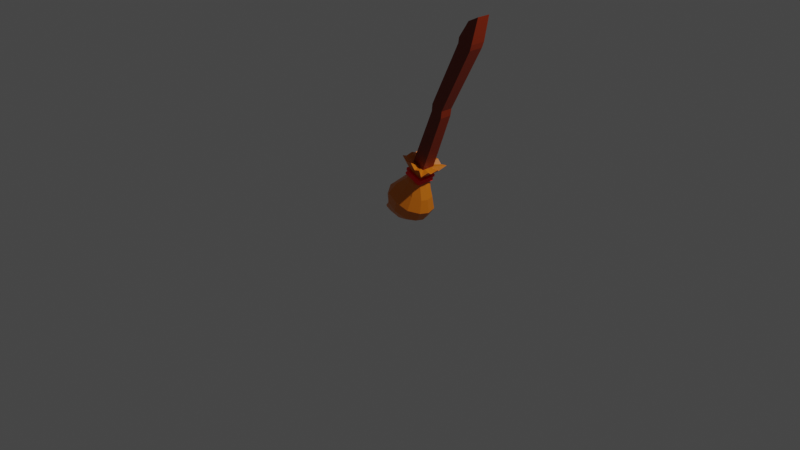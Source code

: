 # Source: broom.blend  (saved by Blender 3.3.6; exported with 4.5.12 LTS)
import bpy
from mathutils import Matrix  # noqa: F401  (used for matrix-valued properties, if any)

bpy.ops.wm.read_factory_settings(use_empty=True)
scene = bpy.context.scene
scene.name = 'Scene'

# ---- collections
col_collection = bpy.data.collections.new('Collection'); scene.collection.children.link(col_collection)

# ---- materials (node trees are filled in below, after node groups)
mat_handle = bpy.data.materials.new('Handle')
mat_handle.use_transparent_shadow = False
mat_handle.diffuse_color = (0.196, 0.01662, 0.0, 1.0)
mat_handle.roughness = 0.5
mat_brush = bpy.data.materials.new('Brush')
mat_brush.use_transparent_shadow = False
mat_brush.diffuse_color = (0.723, 0.183, 0.003774, 1.0)
mat_tie = bpy.data.materials.new('Tie')
mat_tie.use_transparent_shadow = False
mat_tie.diffuse_color = (1.0, 0.0007107, 0.0, 1.0)
mat_tie.roughness = 0.5

# ---- material node trees
mat_handle.use_nodes = True; mat_handle.node_tree.nodes.clear()
_N = mat_handle.node_tree.nodes; _L = mat_handle.node_tree.links
n0 = _N.new('ShaderNodeBsdfPrincipled'); n0.name = 'Principled BSDF'; n0.location = (10, 300)
n0.distribution = 'GGX'
n0.subsurface_method = 'RANDOM_WALK_SKIN'
n0.inputs[0].default_value = (0.196, 0.01662, 0.0, 1.0)
n0.inputs[3].default_value = 1.45
n0.inputs[27].default_value = (0.0, 0.0, 0.0, 1.0)
n0.inputs[28].default_value = 1.0
n1 = _N.new('ShaderNodeOutputMaterial'); n1.name = 'Material Output'; n1.location = (300, 300)
n2 = _N.new('ShaderNodeNormalMap'); n2.name = 'Normal Map'; n2.location = (-300, -300)
n2.label = 'Normal/Map'
n2.inputs[0].default_value = 0.0
_L.new(n0.outputs[0], n1.inputs[0])
_L.new(n2.outputs[0], n0.inputs[5])
n1.is_active_output = True
mat_brush.use_nodes = True; mat_brush.node_tree.nodes.clear()
_N = mat_brush.node_tree.nodes; _L = mat_brush.node_tree.links
n0 = _N.new('ShaderNodeBsdfPrincipled'); n0.name = 'Principled BSDF'; n0.location = (10, 300)
n0.distribution = 'GGX'
n0.subsurface_method = 'RANDOM_WALK_SKIN'
n0.inputs[0].default_value = (0.723, 0.183, 0.003774, 1.0)
n0.inputs[2].default_value = 0.4
n0.inputs[3].default_value = 1.45
n0.inputs[27].default_value = (0.0, 0.0, 0.0, 1.0)
n0.inputs[28].default_value = 1.0
n1 = _N.new('ShaderNodeOutputMaterial'); n1.name = 'Material Output'; n1.location = (300, 300)
n2 = _N.new('ShaderNodeNormalMap'); n2.name = 'Normal Map'; n2.location = (-300, -300)
n2.label = 'Normal/Map'
n2.inputs[0].default_value = 0.0
_L.new(n0.outputs[0], n1.inputs[0])
_L.new(n2.outputs[0], n0.inputs[5])
n1.is_active_output = True
mat_tie.use_nodes = True; mat_tie.node_tree.nodes.clear()
_N = mat_tie.node_tree.nodes; _L = mat_tie.node_tree.links
n0 = _N.new('ShaderNodeBsdfPrincipled'); n0.name = 'Principled BSDF'; n0.location = (10, 300)
n0.distribution = 'GGX'
n0.subsurface_method = 'RANDOM_WALK_SKIN'
n0.inputs[0].default_value = (1.0, 0.0007107, 0.0, 1.0)
n0.inputs[3].default_value = 1.45
n0.inputs[27].default_value = (0.0, 0.0, 0.0, 1.0)
n0.inputs[28].default_value = 1.0
n1 = _N.new('ShaderNodeOutputMaterial'); n1.name = 'Material Output'; n1.location = (300, 300)
n2 = _N.new('ShaderNodeNormalMap'); n2.name = 'Normal Map'; n2.location = (-300, -300)
n2.label = 'Normal/Map'
n2.inputs[0].default_value = 0.0
_L.new(n0.outputs[0], n1.inputs[0])
_L.new(n2.outputs[0], n0.inputs[5])
n1.is_active_output = True

# ---- world
world_world = bpy.data.worlds.new('World'); scene.world = world_world
world_world.use_nodes = True; world_world.node_tree.nodes.clear()
_N = world_world.node_tree.nodes; _L = world_world.node_tree.links
n0 = _N.new('ShaderNodeOutputWorld'); n0.name = 'World Output'; n0.location = (300, 300)
n1 = _N.new('ShaderNodeBackground'); n1.name = 'Background'; n1.location = (10, 300)
n1.inputs[0].default_value = (0.05088, 0.05088, 0.05088, 1.0)
_L.new(n1.outputs[0], n0.inputs[0])
n0.is_active_output = True
world_world.color = (0.05088, 0.05088, 0.05088)
world_world.use_sun_shadow = False
world_world.sun_shadow_jitter_overblur = 0.0

# ---- cameras
cam_camera = bpy.data.cameras.new('Camera')
cam_camera.clip_end = 100.0
cam_camera.ortho_scale = 7.314

# ---- lights
light_light = bpy.data.lights.new('Light', 'POINT')
light_light.transmission_factor = 0.0
light_light.energy = 1000.0
light_light.shadow_soft_size = 0.1
light_light.shadow_maximum_resolution = 0.006
light_light.use_absolute_resolution = True

# ---- meshes
me_cube_001 = bpy.data.meshes.new('Cube.001')
me_cube_001.from_pydata([(-57.06, 114.2, 29.77), (-177.3, 414.5, 29.35), (-57.06, 114.2, 3.914), (-176.9, 414.6, 3.904), (-32.96, 123.6, 29.77), (-155.3, 403.4, 31.17), (-32.96, 123.6, 3.914), (-154.8, 403.6, 5.731), (-166.6, 366.9, 31.14), (-137.9, 374.5, 2.574), (-166.1, 367.0, 2.009), (-138.5, 374.4, 31.71), (-135.7, 363.4, 3.246), (-163.0, 356.1, 30.46), (-162.5, 356.3, 2.708), (-136.2, 363.3, 31.0), (-75.6, 230.0, 5.136), (-97.42, 221.5, 28.55), (-97.42, 221.5, 5.136), (-75.6, 230.0, 28.55), (-99.27, 235.1, 29.0), (-99.22, 235.1, 5.142), (-76.93, 243.4, 29.05), (-76.88, 243.4, 5.197), (-57.06, 114.2, 29.77), (-57.06, 114.2, 3.914), (-32.96, 123.6, 29.77), (-32.96, 123.6, 3.914), (-50.76, 95.86, 3.142), (-25.22, 105.8, 3.142), (-50.76, 95.86, 30.54), (-25.22, 105.8, 30.54), (-69.2, 109.7, -12.62), (-21.27, 136.4, -11.62), (-75.15, 117.2, 44.83), (-24.26, 130.1, 46.22), (-37.78, 121.7, 29.77), (-42.6, 119.8, 29.77), (-47.42, 118.0, 29.77), (-52.24, 116.1, 29.77), (-30.33, 103.8, 30.54), (-35.44, 101.8, 30.54), (-40.55, 99.83, 30.54), (-45.65, 97.85, 30.54), (-34.32, 132.3, 45.99), (-41.97, 123.2, 45.61), (-53.22, 123.2, 45.08), (-61.48, 115.2, 44.72), (-32.96, 123.6, 9.086), (-32.96, 123.6, 14.26), (-32.96, 123.6, 19.43), (-32.96, 123.6, 24.6), (-25.22, 105.8, 8.622), (-25.22, 105.8, 14.1), (-25.22, 105.8, 19.58), (-25.22, 105.8, 25.06), (-19.16, 131.9, 0.2245), (-21.27, 136.4, 11.15), (-19.88, 132.4, 21.13), (-21.27, 136.4, 33.92), (-52.24, 116.1, 3.914), (-47.42, 118.0, 3.914), (-42.6, 119.8, 3.914), (-37.78, 121.7, 3.914), (-45.65, 97.85, 3.142), (-40.55, 99.83, 3.142), (-35.44, 101.8, 3.142), (-30.33, 103.8, 3.142), (-63.71, 119.9, -11.62), (-49.99, 116.6, -10.14), (-42.49, 128.1, -11.62), (-30.38, 126.9, -11.17), (-57.06, 114.2, 24.6), (-57.06, 114.2, 19.43), (-57.06, 114.2, 14.26), (-57.06, 114.2, 9.086), (-50.76, 95.86, 25.06), (-50.76, 95.86, 19.58), (-50.76, 95.86, 14.1), (-50.76, 95.86, 8.622), (-67.85, 107.7, 31.78), (-75.01, 114.6, 22.13), (-70.18, 108.7, 10.92), (-74.33, 115.8, -0.2328), (-5.31, 25.53, 47.29), (-32.12, 87.26, 39.84), (-26.89, 17.14, 43.14), (-41.12, 83.76, 36.7), (-42.7, 11.01, 31.81), (-47.71, 81.2, 28.11), (-47.06, 9.771, 15.0), (-50.12, 80.27, 16.38), (-42.7, 11.01, 0.8311), (-47.71, 81.2, 4.644), (-29.27, 15.89, -13.87), (-41.12, 83.76, -3.946), (-7.689, 24.28, -18.02), (-32.12, 87.26, -7.09), (13.9, 32.66, -13.87), (-23.12, 90.75, -3.946), (32.07, 40.04, 0.8311), (-16.54, 93.31, 4.644), (35.73, 41.7, 17.72), (-14.13, 94.25, 16.38), (32.07, 40.04, 31.81), (-16.54, 93.31, 28.11), (16.27, 33.91, 43.14), (-23.12, 90.75, 36.7), (-28.81, 81.5, 41.87), (-40.93, 76.79, 38.58), (-49.8, 73.35, 29.59), (-53.05, 72.09, 17.3), (-49.8, 73.35, 5.02), (-40.93, 76.79, -3.972), (-28.81, 81.5, -7.263), (-16.69, 86.21, -3.972), (-11.99, 88.45, 4.849), (-9.359, 89.64, 16.67), (-7.82, 89.65, 29.59), (-16.69, 86.21, 38.58), (-40.98, 59.93, 40.25), (-55.13, 54.43, 30.1), (-58.89, 53.43, 14.91), (-55.13, 54.43, 2.364), (-40.98, 59.93, -7.788), (-21.66, 67.43, -11.5), (-2.333, 74.94, -7.788), (2.006, 76.62, -0.1059), (5.748, 79.98, 21.24), (3.252, 79.19, 33.44), (-2.333, 74.94, 40.25), (-21.66, 67.43, 43.96), (32.87, 11.5, 23.1), (31.22, 5.717, 21.82), (30.0, 1.48, 18.31), (29.56, -0.07006, 13.52), (30.0, 1.48, 8.731), (31.22, 5.717, 5.224), (32.87, 11.5, 3.941), (34.53, 17.29, 5.224), (35.74, 21.53, 8.731), (36.18, 23.08, 13.52), (35.74, 21.53, 18.31), (34.53, 17.29, 21.82), (-38.07, 36.93, 46.94), (-56.13, 29.91, 33.98), (-61.32, 28.36, 14.96), (-56.13, 29.91, -1.42), (-40.33, 35.74, -17.57), (-15.66, 45.32, -22.32), (9.015, 54.9, -17.57), (21.86, 62.31, -1.218), (25.78, 62.74, 19.71), (21.53, 60.8, 33.63), (11.27, 56.09, 46.94), (-13.4, 46.51, 51.69), (44.86, 8.323, 13.74), (44.52, 7.133, 13.47), (44.27, 6.262, 12.75), (44.18, 5.943, 11.77), (44.27, 6.262, 10.78), (44.52, 7.133, 10.06), (44.86, 8.323, 9.799), (45.2, 9.513, 10.06), (45.45, 10.38, 10.78), (45.54, 10.7, 11.77), (45.45, 10.38, 12.75), (45.2, 9.513, 13.47), (-38.19, 94.68, 29.2), (-32.44, 96.92, 31.21), (-42.41, 93.05, 23.7), (-43.95, 92.45, 16.2), (-42.41, 93.05, 8.699), (-38.19, 94.68, 3.206), (-32.44, 96.92, 1.196), (-26.68, 99.15, 3.206), (-22.47, 100.8, 8.699), (-20.93, 101.4, 16.2), (-22.47, 100.8, 23.7), (-26.68, 99.15, 29.2), (-14.42, 2.496, 3.469), (-17.97, 0.4655, 14.68), (8.518, 15.62, 37.1), (21.76, 23.2, 34.1), (-4.728, 8.045, 34.1), (-14.42, 2.496, 25.89), (33.09, 29.38, 25.16), (36.64, 31.42, 13.95), (31.46, 28.75, 3.469), (20.39, 22.48, -6.68), (7.145, 14.9, -9.683), (-6.101, 7.324, -6.68), (-50.87, 95.82, 3.027), (-25.11, 105.8, 3.027), (-50.87, 95.82, 30.66), (-25.11, 105.8, 30.66), (-20.62, 102.1, 33.51), (-51.7, 90.08, 33.51), (-20.62, 102.1, 0.1734), (-51.7, 90.08, 0.1734), (-19.87, 101.6, -0.3217), (-19.4, 97.69, -2.617), (-16.36, 98.87, 0.6448), (-19.87, 101.6, 34.01), (-16.36, 98.87, 33.04), (-19.4, 97.69, 36.3), (-51.87, 89.14, -0.3217), (-52.64, 84.78, 0.6448), (-49.6, 85.96, -2.617), (-51.87, 89.14, 34.01), (-49.6, 85.96, 36.3), (-52.64, 84.78, 33.04), (-54.72, 94.73, -0.9536), (-56.95, 94.1, 0.001915), (-53.44, 91.41, -0.9646), (-53.91, 95.28, -3.26), (-22.51, 107.5, -3.26), (-20.24, 104.3, -0.9646), (-19.47, 108.7, 0.001915), (-21.54, 107.6, -0.9536), (-53.91, 95.28, 36.95), (-53.44, 91.41, 34.65), (-56.95, 94.1, 33.68), (-54.72, 94.73, 34.64), (-21.54, 107.6, 34.64), (-19.47, 108.7, 33.68), (-20.24, 104.3, 34.65), (-22.51, 107.5, 36.95)], [], [(18, 16, 6, 2), (16, 19, 4, 6), (5, 7, 3, 1), (17, 18, 2, 0), (19, 17, 0, 4), (5, 1, 8, 11), (1, 3, 10, 8), (7, 5, 11, 9), (3, 7, 9, 10), (11, 8, 13, 15), (8, 10, 14, 13), (9, 11, 15, 12), (10, 9, 12, 14), (22, 20, 17, 19), (20, 21, 18, 17), (23, 22, 19, 16), (21, 23, 16, 18), (14, 12, 23, 21), (12, 15, 22, 23), (13, 14, 21, 20), (15, 13, 20, 22), (43, 47, 34, 30), (79, 83, 32, 28), (55, 59, 35, 31), (67, 71, 33, 29), (56, 33, 27, 48), (68, 32, 25, 60), (39, 24, 34, 47), (83, 75, 25, 32), (26, 36, 44, 35), (36, 37, 45, 44), (37, 38, 46, 45), (38, 39, 47, 46), (31, 35, 44, 40), (40, 44, 45, 41), (41, 45, 46, 42), (42, 46, 47, 43), (35, 59, 51, 26), (59, 58, 50, 51), (58, 57, 49, 50), (57, 56, 48, 49), (29, 33, 56, 52), (52, 56, 57, 53), (53, 57, 58, 54), (54, 58, 59, 55), (33, 71, 63, 27), (71, 70, 62, 63), (70, 69, 61, 62), (69, 68, 60, 61), (28, 32, 68, 64), (64, 68, 69, 65), (65, 69, 70, 66), (66, 70, 71, 67), (34, 24, 72, 80), (80, 72, 73, 81), (81, 73, 74, 82), (82, 74, 75, 83), (30, 34, 80, 76), (76, 80, 81, 77), (77, 81, 82, 78), (78, 82, 83, 79), (108, 85, 87, 109), (109, 87, 89, 110), (110, 89, 91, 111), (111, 91, 93, 112), (112, 93, 95, 113), (113, 95, 97, 114), (114, 97, 99, 115), (115, 99, 101, 116), (116, 101, 103, 117), (117, 103, 105, 118), (99, 97, 174, 175), (118, 105, 107, 119), (119, 107, 85, 108), (181, 180, 136, 135), (130, 119, 108, 131), (129, 118, 119, 130), (128, 117, 118, 129), (127, 116, 117, 128), (126, 115, 116, 127), (125, 114, 115, 126), (124, 113, 114, 125), (123, 112, 113, 124), (122, 111, 112, 123), (121, 110, 111, 122), (120, 109, 110, 121), (131, 108, 109, 120), (155, 131, 120, 144), (144, 120, 121, 145), (145, 121, 122, 146), (146, 122, 123, 147), (147, 123, 124, 148), (148, 124, 125, 149), (149, 125, 126, 150), (150, 126, 127, 151), (151, 127, 128, 152), (152, 128, 129, 153), (153, 129, 130, 154), (154, 130, 131, 155), (136, 137, 161, 160), (183, 182, 132, 143), (182, 184, 133, 132), (185, 181, 135, 134), (186, 183, 143, 142), (184, 185, 134, 133), (187, 186, 142, 141), (188, 187, 141, 140), (189, 188, 140, 139), (190, 189, 139, 138), (191, 190, 138, 137), (180, 191, 137, 136), (106, 154, 155, 84), (104, 153, 154, 106), (102, 152, 153, 104), (100, 151, 152, 102), (98, 150, 151, 100), (96, 149, 150, 98), (94, 148, 149, 96), (92, 147, 148, 94), (90, 146, 147, 92), (88, 145, 146, 90), (86, 144, 145, 88), (84, 155, 144, 86), (156, 157, 158, 159, 160, 161, 162, 163, 164, 165, 166, 167), (143, 132, 156, 167), (133, 134, 158, 157), (140, 141, 165, 164), (137, 138, 162, 161), (134, 135, 159, 158), (141, 142, 166, 165), (138, 139, 163, 162), (135, 136, 160, 159), (142, 143, 167, 166), (132, 133, 157, 156), (139, 140, 164, 163), (168, 169, 179, 178, 177, 176, 175, 174, 173, 172, 171, 170), (97, 95, 173, 174), (95, 93, 172, 173), (93, 91, 171, 172), (85, 107, 179, 169), (87, 85, 169, 168), (91, 89, 170, 171), (107, 105, 178, 179), (89, 87, 168, 170), (105, 103, 177, 178), (103, 101, 176, 177), (101, 99, 175, 176), (92, 94, 191, 180), (94, 96, 190, 191), (96, 98, 189, 190), (98, 100, 188, 189), (100, 102, 187, 188), (102, 104, 186, 187), (86, 88, 185, 184), (104, 106, 183, 186), (88, 90, 181, 185), (84, 86, 184, 182), (106, 84, 182, 183), (90, 92, 180, 181), (193, 219, 216, 215, 212, 192), (195, 224, 225, 218, 219, 193), (211, 207, 208, 201, 202, 204, 205, 210), (221, 197, 196, 226, 227, 220), (217, 198, 199, 214, 215, 216), (192, 212, 213, 222, 223, 194), (194, 223, 220, 227, 224, 195), (206, 199, 198, 200, 201, 208), (226, 196, 198, 217, 218, 225), (209, 197, 199, 206, 207, 211), (214, 199, 197, 221, 222, 213), (203, 196, 197, 209, 210, 205), (200, 202, 201), (203, 205, 204), (206, 208, 207), (209, 211, 210), (212, 215, 214, 213), (216, 219, 218, 217), (220, 223, 222, 221), (224, 227, 226, 225), (200, 198, 196, 203, 204, 202)])
me_cube_001.polygons.foreach_set('use_smooth', [True] * 180)
me_cube_001.polygons.foreach_set('material_index', [0, 0, 0, 0, 0, 0, 0, 0, 0, 0, 0, 0, 0, 0, 0, 0, 0, 0, 0, 0, 0, 1, 1, 1, 1, 1, 1, 1, 1, 1, 1, 1, 1, 1, 1, 1, 1, 1, 1, 1, 1, 1, 1, 1, 1, 1, 1, 1, 1, 1, 1, 1, 1, 1, 1, 1, 1, 1, 1, 1, 1, 1, 1, 1, 1, 1, 1, 1, 1, 1, 1, 1, 1, 1, 1, 1, 1, 1, 1, 1, 1, 1, 1, 1, 1, 1, 1, 1, 1, 1, 1, 1, 1, 1, 1, 1, 1, 1, 1, 1, 1, 1, 1, 1, 1, 1, 1, 1, 1, 1, 1, 1, 1, 1, 1, 1, 1, 1, 1, 1, 1, 1, 1, 1, 1, 1, 1, 1, 1, 1, 1, 1, 1, 1, 1, 1, 1, 1, 1, 1, 1, 1, 1, 1, 1, 1, 1, 1, 1, 1, 1, 1, 1, 1, 1, 1, 1, 1, 1, 2, 2, 2, 2, 2, 2, 2, 2, 2, 2, 2, 2, 2, 2, 2, 2, 2, 2, 2, 2, 2])
_k = set([(0, 17), (1, 3), (1, 5), (1, 8), (2, 18), (3, 7), (3, 10), (4, 19), (5, 7), (5, 11), (6, 16), (7, 9), (8, 10), (8, 11), (8, 13), (9, 10), (9, 11), (9, 12), (10, 14), (11, 15), (12, 14), (12, 15), (12, 23), (13, 14), (13, 15), (13, 20), (14, 21), (15, 22), (16, 19), (16, 23), (17, 18), (17, 19), (17, 20), (18, 21), (19, 22), (20, 21), (20, 22), (21, 23), (22, 23), (24, 34), (25, 32), (26, 35), (27, 33), (28, 32), (29, 33), (30, 34), (31, 35), (32, 68), (32, 83), (33, 56), (33, 71), (34, 47), (34, 80), (35, 44), (35, 59), (36, 44), (37, 45), (38, 46), (39, 47), (40, 44), (41, 45), (42, 46), (43, 47), (44, 45), (45, 46), (46, 47), (48, 56), (49, 57), (50, 58), (51, 59), (52, 56), (53, 57), (54, 58), (55, 59), (56, 57), (57, 58), (58, 59), (60, 68), (61, 69), (62, 70), (63, 71), (64, 68), (65, 69), (66, 70), (67, 71), (68, 69), (69, 70), (70, 71), (72, 80), (73, 81), (74, 82), (75, 83), (76, 80), (77, 81), (78, 82), (79, 83), (80, 81), (81, 82), (82, 83), (84, 86), (84, 106), (84, 155), (84, 182), (85, 87), (85, 107), (85, 108), (85, 169), (86, 88), (86, 144), (86, 184), (87, 89), (87, 109), (87, 168), (88, 90), (88, 145), (88, 185), (89, 91), (89, 110), (89, 170), (90, 92), (90, 146), (90, 181), (91, 93), (91, 111), (91, 171), (92, 94), (92, 147), (92, 180), (93, 95), (93, 112), (93, 172), (94, 96), (94, 148), (94, 191), (95, 97), (95, 113), (95, 173), (96, 98), (96, 149), (96, 190), (97, 99), (97, 114), (97, 174), (98, 100), (98, 150), (98, 189), (99, 101), (99, 115), (99, 175), (100, 102), (100, 151), (100, 188), (101, 103), (101, 116), (101, 176), (102, 104), (102, 152), (102, 187), (103, 105), (103, 117), (103, 177), (104, 106), (104, 153), (104, 186), (105, 107), (105, 118), (105, 178), (106, 154), (106, 183), (107, 119), (107, 179), (108, 109), (108, 119), (108, 131), (109, 110), (109, 120), (110, 111), (110, 121), (111, 112), (111, 122), (112, 113), (112, 123), (113, 114), (113, 124), (114, 115), (114, 125), (115, 116), (115, 126), (116, 117), (116, 127), (117, 118), (117, 128), (118, 119), (118, 129), (119, 130), (120, 121), (120, 131), (120, 144), (121, 122), (121, 145), (122, 123), (122, 146), (123, 124), (123, 147), (124, 125), (124, 148), (125, 126), (125, 149), (126, 127), (126, 150), (127, 128), (127, 151), (128, 129), (128, 152), (129, 130), (129, 153), (130, 131), (130, 154), (131, 155), (132, 133), (132, 143), (132, 156), (132, 182), (133, 134), (133, 157), (133, 184), (134, 135), (134, 158), (134, 185), (135, 136), (135, 159), (135, 181), (136, 137), (136, 160), (136, 180), (137, 138), (137, 161), (137, 191), (138, 139), (138, 162), (138, 190), (139, 140), (139, 163), (139, 189), (140, 141), (140, 164), (140, 188), (141, 142), (141, 165), (141, 187), (142, 143), (142, 166), (142, 186), (143, 167), (143, 183), (144, 145), (144, 155), (145, 146), (146, 147), (147, 148), (148, 149), (149, 150), (150, 151), (151, 152), (152, 153), (153, 154), (154, 155), (156, 157), (156, 167), (157, 158), (158, 159), (159, 160), (160, 161), (161, 162), (162, 163), (163, 164), (164, 165), (165, 166), (166, 167), (168, 169), (168, 170), (169, 179), (170, 171), (171, 172), (172, 173), (173, 174), (174, 175), (175, 176), (176, 177), (177, 178), (178, 179), (180, 181), (180, 191), (181, 185), (182, 183), (182, 184), (183, 186), (184, 185), (186, 187), (187, 188), (188, 189), (189, 190), (190, 191), (192, 212), (193, 219), (194, 223), (195, 224), (196, 197), (196, 198), (196, 203), (196, 226), (197, 199), (197, 209), (197, 221), (198, 199), (198, 200), (198, 217), (199, 206), (199, 214), (200, 201), (200, 202), (201, 202), (201, 208), (202, 204), (203, 204), (203, 205), (204, 205), (205, 210), (206, 207), (206, 208), (207, 208), (207, 211), (209, 210), (209, 211), (210, 211), (212, 213), (212, 215), (213, 214), (213, 222), (214, 215), (215, 216), (216, 217), (216, 219), (217, 218), (218, 219), (218, 225), (220, 221), (220, 223), (220, 227), (221, 222), (222, 223), (224, 225), (224, 227), (225, 226), (226, 227)])
me_cube_001.attributes.new('sharp_edge', 'BOOLEAN', 'EDGE').data.foreach_set('value', [ (min(e.vertices), max(e.vertices)) in _k for e in me_cube_001.edges])
_uv = me_cube_001.uv_layers.new(name='UVMap')
_uv.uv.foreach_set('vector', [0.5248, 0.75, 0.5248, 1.0, 0.625, 1.0, 0.625, 0.75, 0.5248, 0.0, 0.5248, 0.25, 0.625, 0.25, 0.625, 0.0, 0.125, 0.5, 0.125, 0.75, 0.375, 0.75, 0.375, 0.5, 0.5248, 0.5, 0.5248, 0.75, 0.625, 0.75, 0.625, 0.5, 0.5248, 0.25, 0.5248, 0.5, 0.625, 0.5, 0.625, 0.25, 0.375, 0.25, 0.375, 0.5, 0.4153, 0.5, 0.4153, 0.25, 0.375, 0.5, 0.375, 0.75, 0.4153, 0.75, 0.4153, 0.5, 0.375, 0.0, 0.375, 0.25, 0.4153, 0.25, 0.4153, 0.0, 0.375, 0.75, 0.375, 1.0, 0.4153, 1.0, 0.4153, 0.75, 0.4153, 0.25, 0.4153, 0.5, 0.4247, 0.5, 0.4247, 0.25, 0.4153, 0.5, 0.4153, 0.75, 0.4247, 0.75, 0.4247, 0.5, 0.4153, 0.0, 0.4153, 0.25, 0.4247, 0.25, 0.4247, 0.0, 0.4153, 0.75, 0.4153, 1.0, 0.4247, 1.0, 0.4247, 0.75, 0.5146, 0.25, 0.5146, 0.5, 0.5248, 0.5, 0.5248, 0.25, 0.5146, 0.5, 0.5146, 0.75, 0.5248, 0.75, 0.5248, 0.5, 0.5146, 0.0, 0.5146, 0.25, 0.5248, 0.25, 0.5248, 0.0, 0.5146, 0.75, 0.5146, 1.0, 0.5248, 1.0, 0.5248, 0.75, 0.4247, 0.75, 0.4247, 1.0, 0.5146, 1.0, 0.5146, 0.75, 0.4247, 0.0, 0.4247, 0.25, 0.5146, 0.25, 0.5146, 0.0, 0.4247, 0.5, 0.4247, 0.75, 0.5146, 0.75, 0.5146, 0.5, 0.4247, 0.25, 0.4247, 0.5, 0.5146, 0.5, 0.5146, 0.25, 0.625, 0.45, 0.625, 0.45, 0.625, 0.5, 0.625, 0.5, 0.625, 0.7, 0.625, 0.7, 0.625, 0.75, 0.625, 0.75, 0.625, 0.2, 0.625, 0.2, 0.625, 0.25, 0.625, 0.25, 0.625, 0.95, 0.625, 0.95, 0.625, 1.0, 0.625, 1.0, 0.625, 0.05, 0.625, 0.0, 0.625, 0.0, 0.625, 0.05, 0.625, 0.8, 0.625, 0.75, 0.625, 0.75, 0.625, 0.8, 0.0, 0.0, 0.0, 0.0, 0.0, 0.0, 0.0, 0.0, 0.0, 0.0, 0.0, 0.0, 0.0, 0.0, 0.0, 0.0, 0.0, 0.0, 0.0, 0.0, 0.0, 0.0, 0.0, 0.0, 0.0, 0.0, 0.0, 0.0, 0.0, 0.0, 0.0, 0.0, 0.0, 0.0, 0.0, 0.0, 0.0, 0.0, 0.0, 0.0, 0.0, 0.0, 0.0, 0.0, 0.0, 0.0, 0.0, 0.0, 0.625, 0.25, 0.625, 0.25, 0.625, 0.3, 0.625, 0.3, 0.625, 0.3, 0.625, 0.3, 0.625, 0.35, 0.625, 0.35, 0.625, 0.35, 0.625, 0.35, 0.625, 0.4, 0.625, 0.4, 0.625, 0.4, 0.625, 0.4, 0.625, 0.45, 0.625, 0.45, 0.625, 0.25, 0.625, 0.2, 0.625, 0.2, 0.625, 0.25, 0.625, 0.2, 0.625, 0.15, 0.625, 0.15, 0.625, 0.2, 0.625, 0.15, 0.625, 0.1, 0.625, 0.1, 0.625, 0.15, 0.625, 0.1, 0.625, 0.05, 0.625, 0.05, 0.625, 0.1, 0.625, 0.0, 0.625, 0.0, 0.625, 0.05, 0.625, 0.05, 0.625, 0.05, 0.625, 0.05, 0.625, 0.1, 0.625, 0.1, 0.625, 0.1, 0.625, 0.1, 0.625, 0.15, 0.625, 0.15, 0.625, 0.15, 0.625, 0.15, 0.625, 0.2, 0.625, 0.2, 0.625, 1.0, 0.625, 0.95, 0.625, 0.95, 0.625, 1.0, 0.625, 0.95, 0.625, 0.9, 0.625, 0.9, 0.625, 0.95, 0.625, 0.9, 0.625, 0.85, 0.625, 0.85, 0.625, 0.9, 0.625, 0.85, 0.625, 0.8, 0.625, 0.8, 0.625, 0.85, 0.625, 0.75, 0.625, 0.75, 0.625, 0.8, 0.625, 0.8, 0.625, 0.8, 0.625, 0.8, 0.625, 0.85, 0.625, 0.85, 0.625, 0.85, 0.625, 0.85, 0.625, 0.9, 0.625, 0.9, 0.625, 0.9, 0.625, 0.9, 0.625, 0.95, 0.625, 0.95, 0.0, 0.0, 0.0, 0.0, 0.0, 0.0, 0.0, 0.0, 0.0, 0.0, 0.0, 0.0, 0.0, 0.0, 0.0, 0.0, 0.0, 0.0, 0.0, 0.0, 0.0, 0.0, 0.0, 0.0, 0.0, 0.0, 0.0, 0.0, 0.0, 0.0, 0.0, 0.0, 0.625, 0.5, 0.625, 0.5, 0.625, 0.55, 0.625, 0.55, 0.625, 0.55, 0.625, 0.55, 0.625, 0.6, 0.625, 0.6, 0.625, 0.6, 0.625, 0.6, 0.625, 0.65, 0.625, 0.65, 0.625, 0.65, 0.625, 0.65, 0.625, 0.7, 0.625, 0.7, 1.0, 0.9387, 1.0, 1.0, 0.9167, 1.0, 0.9167, 0.9387, 0.9167, 0.9387, 0.9167, 1.0, 0.8333, 1.0, 0.8333, 0.9387, 0.8333, 0.9387, 0.8333, 1.0, 0.75, 1.0, 0.75, 0.9387, 0.75, 0.9387, 0.75, 1.0, 0.6667, 1.0, 0.6667, 0.9387, 0.6667, 0.9387, 0.6667, 1.0, 0.5833, 1.0, 0.5833, 0.9387, 0.5833, 0.9387, 0.5833, 1.0, 0.5, 1.0, 0.5, 0.9387, 0.5, 0.9387, 0.5, 1.0, 0.4167, 1.0, 0.4167, 0.9387, 0.4167, 0.9387, 0.4167, 1.0, 0.3333, 1.0, 0.3333, 0.9387, 0.3333, 0.9387, 0.3333, 1.0, 0.25, 1.0, 0.25, 0.9387, 0.25, 0.9387, 0.25, 1.0, 0.1667, 1.0, 0.1667, 0.9387, 0.4167, 1.0, 0.5, 1.0, 0.5, 1.0, 0.4167, 1.0, 0.1667, 0.9387, 0.1667, 1.0, 0.08333, 1.0, 0.08333, 0.9387, 0.08333, 0.9387, 0.08333, 1.0, 7.451e-08, 1.0, 7.451e-08, 0.9387, 0.75, 0.5, 0.6667, 0.5, 0.6667, 0.5, 0.75, 0.5, 0.08333, 0.9055, 0.08333, 0.9387, 7.451e-08, 0.9387, 7.451e-08, 0.9055, 0.1667, 0.9055, 0.1667, 0.9387, 0.08333, 0.9387, 0.08333, 0.9055, 0.25, 0.9055, 0.25, 0.9387, 0.1667, 0.9387, 0.1667, 0.9055, 0.3333, 0.9055, 0.3333, 0.9387, 0.25, 0.9387, 0.25, 0.9055, 0.4167, 0.9055, 0.4167, 0.9387, 0.3333, 0.9387, 0.3333, 0.9055, 0.5, 0.9055, 0.5, 0.9387, 0.4167, 0.9387, 0.4167, 0.9055, 0.5833, 0.9055, 0.5833, 0.9387, 0.5, 0.9387, 0.5, 0.9055, 0.6667, 0.9055, 0.6667, 0.9387, 0.5833, 0.9387, 0.5833, 0.9055, 0.75, 0.9055, 0.75, 0.9387, 0.6667, 0.9387, 0.6667, 0.9055, 0.8333, 0.9055, 0.8333, 0.9387, 0.75, 0.9387, 0.75, 0.9055, 0.9167, 0.9055, 0.9167, 0.9387, 0.8333, 0.9387, 0.8333, 0.9055, 1.0, 0.9055, 1.0, 0.9387, 0.9167, 0.9387, 0.9167, 0.9055, 1.0, 0.7028, 1.0, 0.9055, 0.9167, 0.9055, 0.9167, 0.7028, 0.9167, 0.7028, 0.9167, 0.9055, 0.8333, 0.9055, 0.8333, 0.7028, 0.8333, 0.7028, 0.8333, 0.9055, 0.75, 0.9055, 0.75, 0.7028, 0.75, 0.7028, 0.75, 0.9055, 0.6667, 0.9055, 0.6667, 0.7028, 0.6667, 0.7028, 0.6667, 0.9055, 0.5833, 0.9055, 0.5833, 0.7028, 0.5833, 0.7028, 0.5833, 0.9055, 0.5, 0.9055, 0.5, 0.7028, 0.5, 0.7028, 0.5, 0.9055, 0.4167, 0.9055, 0.4167, 0.7028, 0.4167, 0.7028, 0.4167, 0.9055, 0.3333, 0.9055, 0.3333, 0.7028, 0.3333, 0.7028, 0.3333, 0.9055, 0.25, 0.9055, 0.25, 0.7028, 0.25, 0.7028, 0.25, 0.9055, 0.1667, 0.9055, 0.1667, 0.7028, 0.1667, 0.7028, 0.1667, 0.9055, 0.08333, 0.9055, 0.08333, 0.7028, 0.08333, 0.7028, 0.08333, 0.9055, 7.451e-08, 0.9055, 7.451e-08, 0.7028, 0.6667, 0.5, 0.5833, 0.5, 0.5833, 0.5, 0.6667, 0.5, 0.08333, 0.5, 7.451e-08, 0.5, 7.451e-08, 0.5, 0.08333, 0.5, 1.0, 0.5, 0.9167, 0.5, 0.9167, 0.5, 1.0, 0.5, 0.8333, 0.5, 0.75, 0.5, 0.75, 0.5, 0.8333, 0.5, 0.1667, 0.5, 0.08333, 0.5, 0.08333, 0.5, 0.1667, 0.5, 0.9167, 0.5, 0.8333, 0.5, 0.8333, 0.5, 0.9167, 0.5, 0.25, 0.5, 0.1667, 0.5, 0.1667, 0.5, 0.25, 0.5, 0.3333, 0.5, 0.25, 0.5, 0.25, 0.5, 0.3333, 0.5, 0.4167, 0.5, 0.3333, 0.5, 0.3333, 0.5, 0.4167, 0.5, 0.5, 0.5, 0.4167, 0.5, 0.4167, 0.5, 0.5, 0.5, 0.5833, 0.5, 0.5, 0.5, 0.5, 0.5, 0.5833, 0.5, 0.6667, 0.5, 0.5833, 0.5, 0.5833, 0.5, 0.6667, 0.5, 0.08333, 0.5, 0.08333, 0.7028, 7.451e-08, 0.7028, 7.451e-08, 0.5, 0.1667, 0.5, 0.1667, 0.7028, 0.08333, 0.7028, 0.08333, 0.5, 0.25, 0.5, 0.25, 0.7028, 0.1667, 0.7028, 0.1667, 0.5, 0.3333, 0.5, 0.3333, 0.7028, 0.25, 0.7028, 0.25, 0.5, 0.4167, 0.5, 0.4167, 0.7028, 0.3333, 0.7028, 0.3333, 0.5, 0.5, 0.5, 0.5, 0.7028, 0.4167, 0.7028, 0.4167, 0.5, 0.5833, 0.5, 0.5833, 0.7028, 0.5, 0.7028, 0.5, 0.5, 0.6667, 0.5, 0.6667, 0.7028, 0.5833, 0.7028, 0.5833, 0.5, 0.75, 0.5, 0.75, 0.7028, 0.6667, 0.7028, 0.6667, 0.5, 0.8333, 0.5, 0.8333, 0.7028, 0.75, 0.7028, 0.75, 0.5, 0.9167, 0.5, 0.9167, 0.7028, 0.8333, 0.7028, 0.8333, 0.5, 1.0, 0.5, 1.0, 0.7028, 0.9167, 0.7028, 0.9167, 0.5, 0.25, 0.49, 0.37, 0.4578, 0.4578, 0.37, 0.49, 0.25, 0.4578, 0.13, 0.37, 0.04215, 0.25, 0.01, 0.13, 0.04215, 0.04215, 0.13, 0.01, 0.25, 0.04215, 0.37, 0.13, 0.4578, 0.08333, 0.5, 7.451e-08, 0.5, 7.451e-08, 0.5, 0.08333, 0.5, 0.9167, 0.5, 0.8333, 0.5, 0.8333, 0.5, 0.9167, 0.5, 0.3333, 0.5, 0.25, 0.5, 0.25, 0.5, 0.3333, 0.5, 0.5833, 0.5, 0.5, 0.5, 0.5, 0.5, 0.5833, 0.5, 0.8333, 0.5, 0.75, 0.5, 0.75, 0.5, 0.8333, 0.5, 0.25, 0.5, 0.1667, 0.5, 0.1667, 0.5, 0.25, 0.5, 0.5, 0.5, 0.4167, 0.5, 0.4167, 0.5, 0.5, 0.5, 0.75, 0.5, 0.6667, 0.5, 0.6667, 0.5, 0.75, 0.5, 0.1667, 0.5, 0.08333, 0.5, 0.08333, 0.5, 0.1667, 0.5, 1.0, 0.5, 0.9167, 0.5, 0.9167, 0.5, 1.0, 0.5, 0.4167, 0.5, 0.3333, 0.5, 0.3333, 0.5, 0.4167, 0.5, 0.87, 0.4578, 0.75, 0.49, 0.63, 0.4578, 0.5422, 0.37, 0.51, 0.25, 0.5422, 0.13, 0.63, 0.04215, 0.75, 0.01, 0.87, 0.04215, 0.9578, 0.13, 0.99, 0.25, 0.9578, 0.37, 0.5, 1.0, 0.5833, 1.0, 0.5833, 1.0, 0.5, 1.0, 0.5833, 1.0, 0.6667, 1.0, 0.6667, 1.0, 0.5833, 1.0, 0.6667, 1.0, 0.75, 1.0, 0.75, 1.0, 0.6667, 1.0, 7.451e-08, 1.0, 0.08333, 1.0, 0.08333, 1.0, 7.451e-08, 1.0, 0.9167, 1.0, 1.0, 1.0, 1.0, 1.0, 0.9167, 1.0, 0.75, 1.0, 0.8333, 1.0, 0.8333, 1.0, 0.75, 1.0, 0.08333, 1.0, 0.1667, 1.0, 0.1667, 1.0, 0.08333, 1.0, 0.8333, 1.0, 0.9167, 1.0, 0.9167, 1.0, 0.8333, 1.0, 0.1667, 1.0, 0.25, 1.0, 0.25, 1.0, 0.1667, 1.0, 0.25, 1.0, 0.3333, 1.0, 0.3333, 1.0, 0.25, 1.0, 0.3333, 1.0, 0.4167, 1.0, 0.4167, 1.0, 0.3333, 1.0, 0.6667, 0.5, 0.5833, 0.5, 0.5833, 0.5, 0.6667, 0.5, 0.5833, 0.5, 0.5, 0.5, 0.5, 0.5, 0.5833, 0.5, 0.5, 0.5, 0.4167, 0.5, 0.4167, 0.5, 0.5, 0.5, 0.4167, 0.5, 0.3333, 0.5, 0.3333, 0.5, 0.4167, 0.5, 0.3333, 0.5, 0.25, 0.5, 0.25, 0.5, 0.3333, 0.5, 0.25, 0.5, 0.1667, 0.5, 0.1667, 0.5, 0.25, 0.5, 0.9167, 0.5, 0.8333, 0.5, 0.8333, 0.5, 0.9167, 0.5, 0.1667, 0.5, 0.08333, 0.5, 0.08333, 0.5, 0.1667, 0.5, 0.8333, 0.5, 0.75, 0.5, 0.75, 0.5, 0.8333, 0.5, 1.0, 0.5, 0.9167, 0.5, 0.9167, 0.5, 1.0, 0.5, 0.08333, 0.5, 7.451e-08, 0.5, 7.451e-08, 0.5, 0.08333, 0.5, 0.75, 0.5, 0.6667, 0.5, 0.6667, 0.5, 0.75, 0.5, 0.625, 1.0, 0.625, 1.0, 0.625, 0.9797, 0.625, 0.7703, 0.625, 0.75, 0.625, 0.75, 0.625, 0.25, 0.625, 0.25, 0.625, 0.2297, 0.625, 0.02028, 0.625, 0.0, 0.625, 0.0, 0.625, 0.521, 0.625, 0.729, 0.625, 0.6871, 0.625, 0.06286, 0.625, 0.02095, 0.625, 0.229, 0.625, 0.271, 0.625, 0.479, 0.625, 0.5, 0.625, 0.5, 0.625, 0.25, 0.625, 0.25, 0.625, 0.2703, 0.625, 0.4797, 0.625, 1.0, 0.625, 1.0, 0.625, 0.75, 0.625, 0.75, 0.625, 0.7703, 0.625, 0.9797, 0.625, 0.75, 0.625, 0.75, 0.625, 0.7297, 0.625, 0.5203, 0.625, 0.5, 0.625, 0.5, 0.625, 0.5, 0.625, 0.5, 0.625, 0.4797, 0.625, 0.2703, 0.625, 0.25, 0.625, 0.25, 0.625, 0.75, 0.625, 0.75, 0.625, 1.0, 0.625, 1.0, 0.625, 0.979, 0.625, 0.771, 0.625, 0.25, 0.625, 0.25, 0.625, 0.0, 0.625, 0.0, 0.625, 0.02028, 0.625, 0.2297, 0.625, 0.5, 0.625, 0.5, 0.625, 0.75, 0.625, 0.75, 0.625, 0.729, 0.625, 0.521, 0.625, 0.75, 0.625, 0.75, 0.625, 0.5, 0.625, 0.5, 0.625, 0.5203, 0.625, 0.7297, 0.625, 0.25, 0.625, 0.25, 0.625, 0.5, 0.625, 0.5, 0.625, 0.479, 0.625, 0.271, 0.625, 0.0, 0.625, 0.02095, 0.625, 0.0, 0.625, 0.25, 0.625, 0.271, 0.625, 0.229, 0.625, 0.75, 0.625, 0.771, 0.625, 0.75, 0.625, 0.5, 0.625, 0.521, 0.625, 0.479, 0.625, 0.75, 0.625, 0.7703, 0.625, 0.75, 0.625, 0.7297, 0.625, 0.9797, 0.625, 1.0, 0.625, 1.0, 0.625, 1.0, 0.625, 0.4797, 0.625, 0.5, 0.625, 0.5203, 0.625, 0.5, 0.625, 0.25, 0.625, 0.2703, 0.625, 0.25, 0.625, 0.2297, 0.625, 0.0, 0.625, 0.0, 0.625, 0.25, 0.625, 0.25, 0.625, 0.229, 0.625, 0.02095])
me_cube_001.materials.append(mat_handle)
me_cube_001.materials.append(mat_brush)
me_cube_001.materials.append(mat_tie)
me_cube_001.update()
me_cube_001.normals_split_custom_set([tuple(v) for v in zip(*[iter([0.0001132, 0.002812, -1.0, -0.003697, 0.009646, -0.9999, -0.00386, 0.009938, -0.9999, -0.00386, 0.009938, -0.9999, 0.9283, 0.3719, 0.0, 0.9283, 0.3719, 0.0, 0.9283, 0.3719, 0.0, 0.9283, 0.3719, 0.0, 0.4462, 0.8948, 0.01306, 0.4462, 0.8948, 0.01306, 0.4462, 0.8948, 0.01306, 0.4462, 0.8948, 0.01306, -0.936, -0.352, 0.0, -0.936, -0.352, 0.0, -0.936, -0.352, 0.0, -0.936, -0.352, 0.0, -0.00386, 0.009938, 0.9999, -0.00386, 0.009938, 0.9999, -0.00386, 0.009938, 0.9999, -0.00386, 0.009938, 0.9999, -0.04667, 0.0135, 0.9988, -0.04667, 0.0135, 0.9988, -0.04667, 0.0135, 0.9988, -0.04667, 0.0135, 0.9988, -0.9751, -0.2207, -0.01937, -0.9751, -0.2207, -0.01937, -0.9751, -0.2207, -0.01937, -0.9751, -0.2207, -0.01937, 0.8648, 0.5018, 0.0188, 0.8648, 0.5018, 0.0188, 0.8648, 0.5018, 0.0188, 0.8648, 0.5018, 0.0188, 0.05337, 0.0849, -0.995, 0.05337, 0.0849, -0.995, 0.05337, 0.0849, -0.995, 0.05337, 0.0849, -0.995, -0.002965, -0.06405, 0.9979, -0.002965, -0.06405, 0.9979, -0.002965, -0.06405, 0.9979, -0.002965, -0.06405, 0.9979, -0.9486, -0.3158, -0.01938, -0.9486, -0.3158, -0.01938, -0.9486, -0.3158, -0.01938, -0.9486, -0.3158, -0.01938, 0.98, 0.1982, 0.01934, 0.98, 0.1982, 0.01934, 0.98, 0.1982, 0.01934, 0.98, 0.1982, 0.01934, 0.03429, -0.0535, -0.998, 0.03429, -0.0535, -0.998, 0.03429, -0.0535, -0.998, 0.03429, -0.0535, -0.998, 0.01166, -0.03388, 0.9994, 0.01166, -0.03388, 0.9994, 0.01166, -0.03388, 0.9994, 0.01166, -0.03388, 0.9994, -0.9911, -0.1332, -0.001149, -0.9911, -0.1332, -0.001149, -0.9911, -0.1332, -0.001149, -0.9911, -0.1332, -0.001149, 0.9953, 0.09733, 0.001142, 0.9953, 0.09733, 0.001142, 0.9953, 0.09733, 0.001142, 0.9953, 0.09733, 0.001142, 0.0002966, 0.002484, -1.0, 0.0002966, 0.002484, -1.0, -0.003697, 0.009646, -0.9999, 0.0001132, 0.002812, -1.0, 0.01535, -0.01041, -0.9998, 0.01535, -0.01041, -0.9998, 0.01535, -0.01041, -0.9998, 0.01535, -0.01041, -0.9998, 0.8971, 0.4416, 0.01131, 0.8971, 0.4416, 0.01131, 0.8971, 0.4416, 0.01131, 0.8971, 0.4416, 0.01131, -0.8855, -0.4644, -0.01125, -0.8855, -0.4644, -0.01125, -0.8855, -0.4644, -0.01125, -0.8855, -0.4644, -0.01125, -0.006548, -0.01752, 0.9998, -0.006548, -0.01752, 0.9998, -0.006548, -0.01752, 0.9998, -0.006548, -0.01752, 0.9998, 0.00399, -0.5907, 0.8069, 0.00399, -0.5907, 0.8069, 0.00399, -0.5907, 0.8069, 0.00399, -0.5907, 0.8069, -0.6496, -0.7571, 0.06961, -0.6496, -0.7571, 0.06961, -0.6496, -0.7571, 0.06961, -0.6496, -0.7571, 0.06961, 0.9834, -0.1398, 0.1158, 0.9834, -0.1398, 0.1158, 0.9834, -0.1398, 0.1158, 0.9834, -0.1398, 0.1158, 0.3504, -0.4656, -0.8127, 0.3504, -0.4656, -0.8127, 0.3504, -0.4656, -0.8127, 0.3504, -0.4656, -0.8127, -0.4406, 0.8533, 0.2788, -0.4406, 0.8533, 0.2788, -0.4406, 0.8533, 0.2788, -0.4406, 0.8533, 0.2788, -0.6818, 0.5428, 0.4904, -0.6818, 0.5428, 0.4904, -0.6818, 0.5428, 0.4904, -0.6818, 0.5428, 0.4904, 0.006743, 0.9981, -0.06069, 0.006743, 0.9981, -0.06069, 0.006743, 0.9981, -0.06069, 0.006743, 0.9981, -0.06069, 0.1529, 0.9474, -0.2813, 0.1529, 0.9474, -0.2813, 0.1529, 0.9474, -0.2813, 0.1529, 0.9474, -0.2813, 0.03004, 0.8804, -0.4733, 0.03004, 0.8804, -0.4733, 0.03004, 0.8804, -0.4733, 0.03004, 0.8804, -0.4733, -0.6382, 0.7319, -0.2387, -0.6382, 0.7319, -0.2387, -0.6382, 0.7319, -0.2387, -0.6382, 0.7319, -0.2387, -0.1006, 0.9541, -0.2822, -0.1006, 0.9541, -0.2822, -0.1006, 0.9541, -0.2822, -0.1006, 0.9541, -0.2822, -0.5533, 0.7406, -0.3813, -0.5533, 0.7406, -0.3813, -0.5533, 0.7406, -0.3813, -0.5533, 0.7406, -0.3813, -0.02248, -0.5083, 0.8609, -0.02248, -0.5083, 0.8609, -0.02248, -0.5083, 0.8609, -0.02248, -0.5083, 0.8609, 0.3522, -0.4327, 0.8299, 0.3522, -0.4327, 0.8299, 0.3522, -0.4327, 0.8299, 0.3522, -0.4327, 0.8299, 0.03771, -0.5395, 0.8411, 0.03771, -0.5395, 0.8411, 0.03771, -0.5395, 0.8411, 0.03771, -0.5395, 0.8411, 0.2859, -0.4106, 0.8658, 0.2859, -0.4106, 0.8658, 0.2859, -0.4106, 0.8658, 0.2859, -0.4106, 0.8658, -0.7511, 0.6517, 0.106, -0.7511, 0.6517, 0.106, -0.7511, 0.6517, 0.106, -0.7511, 0.6517, 0.106, -0.5841, 0.7815, -0.2191, -0.5841, 0.7815, -0.2191, -0.5841, 0.7815, -0.2191, -0.5841, 0.7815, -0.2191, -0.628, 0.7364, 0.2518, -0.628, 0.7364, 0.2518, -0.628, 0.7364, 0.2518, -0.628, 0.7364, 0.2518, -0.6869, 0.672, -0.2766, -0.6869, 0.672, -0.2766, -0.6869, 0.672, -0.2766, -0.6869, 0.672, -0.2766, 0.9539, -0.2414, -0.1785, 0.9539, -0.2414, -0.1785, 0.9539, -0.2414, -0.1785, 0.9539, -0.2414, -0.1785, 0.9766, -0.1397, 0.1637, 0.9766, -0.1397, 0.1637, 0.9766, -0.1397, 0.1637, 0.9766, -0.1397, 0.1637, 0.9782, -0.1621, -0.1295, 0.9782, -0.1621, -0.1295, 0.9782, -0.1621, -0.1295, 0.9782, -0.1621, -0.1295, 0.9772, -0.1794, 0.1133, 0.9772, -0.1794, 0.1133, 0.9772, -0.1794, 0.1133, 0.9772, -0.1794, 0.1133, -0.6297, 0.7744, 0.06207, -0.6297, 0.7744, 0.06207, -0.6297, 0.7744, 0.06207, -0.6297, 0.7744, 0.06207, -0.04387, 0.9183, 0.3935, -0.04387, 0.9183, 0.3935, -0.04387, 0.9183, 0.3935, -0.04387, 0.9183, 0.3935, -0.7079, 0.6725, 0.2159, -0.7079, 0.6725, 0.2159, -0.7079, 0.6725, 0.2159, -0.7079, 0.6725, 0.2159, 0.07468, 0.9962, 0.04555, 0.07468, 0.9962, 0.04555, 0.07468, 0.9962, 0.04555, 0.07468, 0.9962, 0.04555, 0.4229, -0.2978, -0.8559, 0.4229, -0.2978, -0.8559, 0.4229, -0.2978, -0.8559, 0.4229, -0.2978, -0.8559, 0.02284, -0.5752, -0.8177, 0.02284, -0.5752, -0.8177, 0.02284, -0.5752, -0.8177, 0.02284, -0.5752, -0.8177, 0.3475, -0.4147, -0.841, 0.3475, -0.4147, -0.841, 0.3475, -0.4147, -0.841, 0.3475, -0.4147, -0.841, 0.04364, -0.5021, -0.8637, 0.04364, -0.5021, -0.8637, 0.04364, -0.5021, -0.8637, 0.04364, -0.5021, -0.8637, -0.5044, 0.6672, -0.5481, -0.5044, 0.6672, -0.5481, -0.5044, 0.6672, -0.5481, -0.5044, 0.6672, -0.5481, -0.04005, 0.8982, 0.4378, -0.04005, 0.8982, 0.4378, -0.04005, 0.8982, 0.4378, -0.04005, 0.8982, 0.4378, -0.1432, 0.9166, -0.3733, -0.1432, 0.9166, -0.3733, -0.1432, 0.9166, -0.3733, -0.1432, 0.9166, -0.3733, -0.2946, 0.8473, 0.4419, -0.2946, 0.8473, 0.4419, -0.2946, 0.8473, 0.4419, -0.2946, 0.8473, 0.4419, -0.549, -0.8121, 0.1976, -0.549, -0.8121, 0.1976, -0.549, -0.8121, 0.1976, -0.549, -0.8121, 0.1976, -0.6043, -0.7932, -0.07576, -0.6043, -0.7932, -0.07576, -0.6043, -0.7932, -0.07576, -0.6043, -0.7932, -0.07576, -0.5832, -0.8039, 0.1164, -0.5832, -0.8039, 0.1164, -0.5832, -0.8039, 0.1164, -0.5832, -0.8039, 0.1164, -0.5564, -0.8055, -0.204, -0.5564, -0.8055, -0.204, -0.5564, -0.8055, -0.204, -0.5564, -0.8055, -0.204, -0.3515, 0.1849, 0.9178, -0.3515, 0.1849, 0.9178, -0.3515, 0.1849, 0.9178, -0.3515, 0.1849, 0.9178, -0.7684, 0.2334, 0.5959, -0.7684, 0.2334, 0.5959, -0.7684, 0.2334, 0.5959, -0.7684, 0.2334, 0.5959, -0.9285, 0.3191, 0.1896, -0.9285, 0.3191, 0.1896, -0.9285, 0.3191, 0.1896, -0.9285, 0.3191, 0.1896, -0.9402, 0.2785, -0.1961, -0.9402, 0.2785, -0.1961, -0.9402, 0.2785, -0.1961, -0.9402, 0.2785, -0.1961, -0.7622, 0.08259, -0.642, -0.7622, 0.08259, -0.642, -0.7622, 0.08259, -0.642, -0.7622, 0.08259, -0.642, -0.2699, -0.05916, -0.9611, -0.2699, -0.05916, -0.9611, -0.2699, -0.05916, -0.9611, -0.2699, -0.05916, -0.9611, 0.2074, 0.2147, -0.9544, 0.2074, 0.2147, -0.9544, 0.2074, 0.2147, -0.9544, 0.2074, 0.2147, -0.9544, 0.5544, 0.6372, -0.5354, 0.5544, 0.6372, -0.5354, 0.5544, 0.6372, -0.5354, 0.5544, 0.6372, -0.5354, 0.7021, 0.6799, -0.2116, 0.7021, 0.6799, -0.2116, 0.7021, 0.6799, -0.2116, 0.7021, 0.6799, -0.2116, 0.5171, 0.8544, 0.0504, 0.5171, 0.8544, 0.0504, 0.5171, 0.8544, 0.0504, 0.5171, 0.8544, 0.0504, 0.0122, 0.6512, -0.7588, 0.0122, 0.6512, -0.7588, 0.0122, 0.6512, -0.7588, 0.0122, 0.6512, -0.7588, 0.3063, 0.7856, 0.5376, 0.3063, 0.7856, 0.5376, 0.3063, 0.7856, 0.5376, 0.3063, 0.7856, 0.5376, 0.103, 0.4363, 0.8939, 0.103, 0.4363, 0.8939, 0.103, 0.4363, 0.8939, 0.103, 0.4363, 0.8939, -0.006644, -0.9755, -0.22, -0.006644, -0.9755, -0.22, -0.006644, -0.9755, -0.22, -0.006644, -0.9755, -0.22, 0.1195, 0.2444, 0.9623, 0.1195, 0.2444, 0.9623, 0.1195, 0.2444, 0.9623, 0.1195, 0.2444, 0.9623, 0.3942, 0.631, 0.6682, 0.3942, 0.631, 0.6682, 0.3942, 0.631, 0.6682, 0.3942, 0.631, 0.6682, 0.599, 0.7993, 0.04775, 0.599, 0.7993, 0.04775, 0.599, 0.7993, 0.04775, 0.599, 0.7993, 0.04775, 0.5778, 0.7863, -0.2189, 0.5778, 0.7863, -0.2189, 0.5778, 0.7863, -0.2189, 0.5778, 0.7863, -0.2189, 0.4798, 0.7572, -0.4433, 0.4798, 0.7572, -0.4433, 0.4798, 0.7572, -0.4433, 0.4798, 0.7572, -0.4433, 0.06965, 0.3555, -0.9321, 0.06965, 0.3555, -0.9321, 0.06965, 0.3555, -0.9321, 0.06965, 0.3555, -0.9321, -0.2804, 0.1811, -0.9426, -0.2804, 0.1811, -0.9426, -0.2804, 0.1811, -0.9426, -0.2804, 0.1811, -0.9426, -0.6734, 0.2284, -0.7031, -0.6734, 0.2284, -0.7031, -0.6734, 0.2284, -0.7031, -0.6734, 0.2284, -0.7031, -0.9232, 0.3058, -0.2328, -0.9232, 0.3058, -0.2328, -0.9232, 0.3058, -0.2328, -0.9232, 0.3058, -0.2328, -0.9385, 0.2681, 0.2174, -0.9385, 0.2681, 0.2174, -0.9385, 0.2681, 0.2174, -0.9385, 0.2681, 0.2174, -0.6653, 0.1446, 0.7325, -0.6653, 0.1446, 0.7325, -0.6653, 0.1446, 0.7325, -0.6653, 0.1446, 0.7325, -0.2402, 0.06267, 0.9687, -0.2402, 0.06267, 0.9687, -0.2402, 0.06267, 0.9687, -0.2402, 0.06267, 0.9687, -0.2714, 0.2371, 0.9328, -0.2714, 0.2371, 0.9328, -0.2714, 0.2371, 0.9328, -0.2714, 0.2371, 0.9328, -0.6138, 0.1479, 0.7755, -0.6138, 0.1479, 0.7755, -0.6138, 0.1479, 0.7755, -0.6138, 0.1479, 0.7755, -0.9653, 0.08623, 0.2463, -0.9653, 0.08623, 0.2463, -0.9653, 0.08623, 0.2463, -0.9653, 0.08623, 0.2463, -0.9538, 0.08752, -0.2876, -0.9538, 0.08752, -0.2876, -0.9538, 0.08752, -0.2876, -0.9538, 0.08752, -0.2876, -0.6881, 0.1992, -0.6977, -0.6881, 0.1992, -0.6977, -0.6881, 0.1992, -0.6977, -0.6881, 0.1992, -0.6977, -0.3061, 0.3499, -0.8854, -0.3061, 0.3499, -0.8854, -0.3061, 0.3499, -0.8854, -0.3061, 0.3499, -0.8854, 0.001882, 0.4398, -0.8981, 0.001882, 0.4398, -0.8981, 0.001882, 0.4398, -0.8981, 0.001882, 0.4398, -0.8981, 0.4932, 0.6363, -0.5932, 0.4932, 0.6363, -0.5932, 0.4932, 0.6363, -0.5932, 0.4932, 0.6363, -0.5932, 0.6031, 0.7773, -0.1791, 0.6031, 0.7773, -0.1791, 0.6031, 0.7773, -0.1791, 0.6031, 0.7773, -0.1791, 0.6648, 0.7055, 0.2456, 0.6648, 0.7055, 0.2456, 0.6648, 0.7055, 0.2456, 0.6648, 0.7055, 0.2456, 0.5121, 0.559, 0.6521, 0.5121, 0.559, 0.6521, 0.5121, 0.559, 0.6521, 0.5121, 0.559, 0.6521, 0.03956, 0.3597, 0.9322, 0.03956, 0.3597, 0.9322, 0.03956, 0.3597, 0.9322, 0.03956, 0.3597, 0.9322, 0.3185, -0.6569, -0.6834, 0.3185, -0.6569, -0.6834, 0.3185, -0.6569, -0.6834, 0.3185, -0.6569, -0.6834, 0.4982, -0.2938, 0.8158, 0.4982, -0.2938, 0.8158, 0.4982, -0.2938, 0.8158, 0.4982, -0.2938, 0.8158, 0.2794, -0.5614, 0.7789, 0.2794, -0.5614, 0.7789, 0.2794, -0.5614, 0.7789, 0.2794, -0.5614, 0.7789, 0.004194, -0.9761, 0.2174, 0.004194, -0.9761, 0.2174, 0.004194, -0.9761, 0.2174, 0.004194, -0.9761, 0.2174, 0.7402, -0.0957, 0.6655, 0.7402, -0.0957, 0.6655, 0.7402, -0.0957, 0.6655, 0.7402, -0.0957, 0.6655, 0.1086, -0.8103, 0.5758, 0.1086, -0.8103, 0.5758, 0.1086, -0.8103, 0.5758, 0.1086, -0.8103, 0.5758, 0.9689, 0.02069, 0.2464, 0.9689, 0.02069, 0.2464, 0.9689, 0.02069, 0.2464, 0.9689, 0.02069, 0.2464, 0.9222, 0.1114, -0.3703, 0.9222, 0.1114, -0.3703, 0.9222, 0.1114, -0.3703, 0.9222, 0.1114, -0.3703, 0.7087, 0.08227, -0.7007, 0.7087, 0.08227, -0.7007, 0.7087, 0.08227, -0.7007, 0.7087, 0.08227, -0.7007, 0.4788, -0.2653, -0.8369, 0.4788, -0.2653, -0.8369, 0.4788, -0.2653, -0.8369, 0.4788, -0.2653, -0.8369, 0.2735, -0.5565, -0.7845, 0.2735, -0.5565, -0.7845, 0.2735, -0.5565, -0.7845, 0.2735, -0.5565, -0.7845, 0.08003, -0.8554, -0.5118, 0.08003, -0.8554, -0.5118, 0.08003, -0.8554, -0.5118, 0.08003, -0.8554, -0.5118, 0.23, -0.1137, 0.9665, 0.23, -0.1137, 0.9665, 0.23, -0.1137, 0.9665, 0.23, -0.1137, 0.9665, 0.6499, 0.1374, 0.7475, 0.6499, 0.1374, 0.7475, 0.6499, 0.1374, 0.7475, 0.6499, 0.1374, 0.7475, 0.868, 0.3986, 0.2962, 0.868, 0.3986, 0.2962, 0.868, 0.3986, 0.2962, 0.868, 0.3986, 0.2962, 0.8882, 0.4133, -0.2008, 0.8882, 0.4133, -0.2008, 0.8882, 0.4133, -0.2008, 0.8882, 0.4133, -0.2008, 0.669, 0.1324, -0.7313, 0.669, 0.1324, -0.7313, 0.669, 0.1324, -0.7313, 0.669, 0.1324, -0.7313, 0.229, -0.1108, -0.9671, 0.229, -0.1108, -0.9671, 0.229, -0.1108, -0.9671, 0.229, -0.1108, -0.9671, -0.09532, -0.2336, -0.9676, -0.09532, -0.2336, -0.9676, -0.09532, -0.2336, -0.9676, -0.09532, -0.2336, -0.9676, -0.5596, -0.4596, -0.6896, -0.5596, -0.4596, -0.6896, -0.5596, -0.4596, -0.6896, -0.5596, -0.4596, -0.6896, -0.7609, -0.5798, -0.2912, -0.7609, -0.5798, -0.2912, -0.7609, -0.5798, -0.2912, -0.7609, -0.5798, -0.2912, -0.7716, -0.5843, 0.2515, -0.7716, -0.5843, 0.2515, -0.7716, -0.5843, 0.2515, -0.7716, -0.5843, 0.2515, -0.428, -0.3976, 0.8116, -0.428, -0.3976, 0.8116, -0.428, -0.3976, 0.8116, -0.428, -0.3976, 0.8116, -0.0933, -0.2383, 0.9667, -0.0933, -0.2383, 0.9667, -0.0933, -0.2383, 0.9667, -0.0933, -0.2383, 0.9667, 0.9614, -0.2751, 0.0, 0.9614, -0.2751, 0.0, 0.9614, -0.2751, 0.0, 0.9614, -0.2751, 0.0, 0.9614, -0.2751, 0.0, 0.9614, -0.2751, 0.0, 0.9614, -0.2751, 0.0, 0.9614, -0.2751, 0.0, 0.9614, -0.2751, 0.0, 0.9614, -0.2751, 0.0, 0.9614, -0.2751, 0.0, 0.9614, -0.2751, 0.0, 0.6153, -0.001225, 0.7883, 0.6153, -0.001225, 0.7883, 0.6153, -0.001225, 0.7883, 0.6153, -0.001225, 0.7883, 0.4554, -0.6414, 0.6174, 0.4554, -0.6414, 0.6174, 0.4554, -0.6414, 0.6174, 0.4554, -0.6414, 0.6174, 0.7506, 0.6052, -0.2654, 0.7506, 0.6052, -0.2654, 0.7506, 0.6052, -0.2654, 0.7506, 0.6052, -0.2654, 0.3541, -0.2979, -0.8865, 0.3541, -0.2979, -0.8865, 0.3541, -0.2979, -0.8865, 0.3541, -0.2979, -0.8865, 0.3938, -0.8846, 0.2499, 0.3938, -0.8846, 0.2499, 0.3938, -0.8846, 0.2499, 0.3938, -0.8846, 0.2499, 0.7884, 0.5602, 0.2544, 0.7884, 0.5602, 0.2544, 0.7884, 0.5602, 0.2544, 0.7884, 0.5602, 0.2544, 0.4525, 0.06774, -0.8892, 0.4525, 0.06774, -0.8892, 0.4525, 0.06774, -0.8892, 0.4525, 0.06774, -0.8892, 0.3403, -0.9034, -0.2609, 0.3403, -0.9034, -0.2609, 0.3403, -0.9034, -0.2609, 0.3403, -0.9034, -0.2609, 0.7158, 0.3122, 0.6246, 0.7158, 0.3122, 0.6246, 0.7158, 0.3122, 0.6246, 0.7158, 0.3122, 0.6246, 0.527, -0.325, 0.7853, 0.527, -0.325, 0.7853, 0.527, -0.325, 0.7853, 0.527, -0.325, 0.7853, 0.6036, 0.3988, -0.6904, 0.6036, 0.3988, -0.6904, 0.6036, 0.3988, -0.6904, 0.6036, 0.3988, -0.6904, -0.362, 0.9322, 0.0, -0.362, 0.9322, 0.0, -0.362, 0.9322, 0.0, -0.362, 0.9322, 0.0, -0.362, 0.9322, 0.0, -0.362, 0.9322, 0.0, -0.362, 0.9322, 0.0, -0.362, 0.9322, 0.0, -0.362, 0.9322, 0.0, -0.362, 0.9322, 0.0, -0.362, 0.9322, 0.0, -0.362, 0.9322, 0.0, -0.4593, 0.5696, -0.6816, -0.4593, 0.5696, -0.6816, -0.4593, 0.5696, -0.6816, -0.4593, 0.5696, -0.6816, -0.7567, 0.488, -0.435, -0.7567, 0.488, -0.435, -0.7567, 0.488, -0.435, -0.7567, 0.488, -0.435, -0.8832, 0.4457, -0.1459, -0.8832, 0.4457, -0.1459, -0.8832, 0.4457, -0.1459, -0.8832, 0.4457, -0.1459, 0.001587, 0.6665, 0.7455, 0.001587, 0.6665, 0.7455, 0.001587, 0.6665, 0.7455, 0.001587, 0.6665, 0.7455, -0.4603, 0.5833, 0.6692, -0.4603, 0.5833, 0.6692, -0.4603, 0.5833, 0.6692, -0.4603, 0.5833, 0.6692, -0.8816, 0.4491, 0.1453, -0.8816, 0.4491, 0.1453, -0.8816, 0.4491, 0.1453, -0.8816, 0.4491, 0.1453, 0.4582, 0.6922, 0.5576, 0.4582, 0.6922, 0.5576, 0.4582, 0.6922, 0.5576, 0.4582, 0.6922, 0.5576, -0.7535, 0.4975, 0.4298, -0.7535, 0.4975, 0.4298, -0.7535, 0.4975, 0.4298, -0.7535, 0.4975, 0.4298, 0.707, 0.6786, 0.1994, 0.707, 0.6786, 0.1994, 0.707, 0.6786, 0.1994, 0.707, 0.6786, 0.1994, 0.7118, 0.6733, -0.2, 0.7118, 0.6733, -0.2, 0.7118, 0.6733, -0.2, 0.7118, 0.6733, -0.2, 0.4707, 0.679, -0.5633, 0.4707, 0.679, -0.5633, 0.4707, 0.679, -0.5633, 0.4707, 0.679, -0.5633, -0.1871, -0.8484, -0.4953, -0.1871, -0.8484, -0.4953, -0.1871, -0.8484, -0.4953, -0.1871, -0.8484, -0.4953, 0.08073, -0.549, -0.8319, 0.08073, -0.549, -0.8319, 0.08073, -0.549, -0.8319, 0.08073, -0.549, -0.8319, 0.3344, -0.3349, -0.8809, 0.3344, -0.3349, -0.8809, 0.3344, -0.3349, -0.8809, 0.3344, -0.3349, -0.8809, 0.6789, -0.1437, -0.7201, 0.6789, -0.1437, -0.7201, 0.6789, -0.1437, -0.7201, 0.6789, -0.1437, -0.7201, 0.9499, 0.02936, -0.3113, 0.9499, 0.02936, -0.3113, 0.9499, 0.02936, -0.3113, 0.9499, 0.02936, -0.3113, 0.9624, -0.04508, 0.2677, 0.9624, -0.04508, 0.2677, 0.9624, -0.04508, 0.2677, 0.9624, -0.04508, 0.2677, -0.09814, -0.7925, 0.6019, -0.09814, -0.7925, 0.6019, -0.09814, -0.7925, 0.6019, -0.09814, -0.7925, 0.6019, 0.6554, -0.3074, 0.6899, 0.6554, -0.3074, 0.6899, 0.6554, -0.3074, 0.6899, 0.6554, -0.3074, 0.6899, -0.2728, -0.9437, 0.1871, -0.2728, -0.9437, 0.1871, -0.2728, -0.9437, 0.1871, -0.2728, -0.9437, 0.1871, 0.1101, -0.5965, 0.795, 0.1101, -0.5965, 0.795, 0.1101, -0.5965, 0.795, 0.1101, -0.5965, 0.795, 0.366, -0.4283, 0.8262, 0.366, -0.4283, 0.8262, 0.366, -0.4283, 0.8262, 0.366, -0.4283, 0.8262, -0.2824, -0.9363, -0.2087, -0.2824, -0.9363, -0.2087, -0.2824, -0.9363, -0.2087, -0.2824, -0.9363, -0.2087, -0.3604, 0.9281, 0.09377, -0.3604, 0.9281, 0.09377, -0.3604, 0.9281, 0.09377, -0.3604, 0.9281, 0.09377, -0.3604, 0.9281, 0.09377, -0.3604, 0.9281, 0.09377, -0.4478, 0.8941, 0.0, -0.4478, 0.8941, 0.0, -0.4478, 0.8941, 0.0, -0.4478, 0.8941, 0.0, -0.4478, 0.8941, 0.0, -0.4478, 0.8941, 0.0, 0.362, -0.9322, 0.0, 0.362, -0.9322, 0.0, 0.362, -0.9322, 0.0, 0.362, -0.9322, 0.0, 0.362, -0.9322, 0.0, 0.362, -0.9322, 0.0, 0.362, -0.9322, 0.0, 0.362, -0.9322, 0.0, 0.188, -0.4842, 0.8545, 0.188, -0.4842, 0.8545, 0.188, -0.4842, 0.8545, 0.188, -0.4842, 0.8545, 0.188, -0.4842, 0.8545, 0.188, -0.4842, 0.8545, 0.188, -0.4842, -0.8545, 0.188, -0.4842, -0.8545, 0.188, -0.4842, -0.8545, 0.188, -0.4842, -0.8545, 0.188, -0.4842, -0.8545, 0.188, -0.4842, -0.8545, -0.273, 0.962, -1.477e-07, -0.273, 0.962, -1.477e-07, -0.273, 0.962, -1.477e-07, -0.273, 0.962, -1.477e-07, -0.273, 0.962, -1.477e-07, -0.273, 0.962, -1.477e-07, -0.3604, 0.9281, -0.09377, -0.3604, 0.9281, -0.09377, -0.3604, 0.9281, -0.09377, -0.3604, 0.9281, -0.09377, -0.3604, 0.9281, -0.09377, -0.3604, 0.9281, -0.09377, -0.1879, 0.4837, -0.8548, -0.1879, 0.4837, -0.8548, -0.1879, 0.4837, -0.8548, -0.1879, 0.4837, -0.8548, -0.1879, 0.4837, -0.8548, -0.1879, 0.4837, -0.8548, 0.9846, -0.1749, 0.0, 0.9846, -0.1749, 0.0, 0.9846, -0.1749, 0.0, 0.9846, -0.1749, 0.0, 0.9846, -0.1749, 0.0, 0.9846, -0.1749, 0.0, -0.9847, 0.1743, 0.0, -0.9847, 0.1743, 0.0, -0.9847, 0.1743, 0.0, -0.9847, 0.1743, 0.0, -0.9847, 0.1743, 0.0, -0.9847, 0.1743, 0.0, -0.6085, -0.7935, -1.335e-07, -0.6085, -0.7935, -1.335e-07, -0.6085, -0.7935, -1.335e-07, -0.6085, -0.7935, -1.335e-07, -0.6085, -0.7935, -1.335e-07, -0.6085, -0.7935, -1.335e-07, -0.1879, 0.4837, 0.8548, -0.1879, 0.4837, 0.8548, -0.1879, 0.4837, 0.8548, -0.1879, 0.4837, 0.8548, -0.1879, 0.4837, 0.8548, -0.1879, 0.4837, 0.8548, 0.5524, 0.4733, -0.6862, 0.5524, 0.4733, -0.6862, 0.5524, 0.4733, -0.6862, 0.5524, 0.4733, 0.6862, 0.5524, 0.4733, 0.6862, 0.5524, 0.4733, 0.6862, -0.727, -0.02359, -0.6862, -0.727, -0.02359, -0.6862, -0.727, -0.02359, -0.6862, -0.727, -0.02358, 0.6862, -0.727, -0.02358, 0.6862, -0.727, -0.02358, 0.6862, -0.6607, -0.2519, -0.7071, -0.6607, -0.2519, -0.7071, -0.6607, -0.2519, -0.7071, -0.6607, -0.2519, -0.7071, 0.6576, 0.26, -0.7071, 0.6576, 0.26, -0.7071, 0.6576, 0.26, -0.7071, 0.6576, 0.26, -0.7071, -0.6607, -0.2519, 0.7071, -0.6607, -0.2519, 0.7071, -0.6607, -0.2519, 0.7071, -0.6607, -0.2519, 0.7071, 0.6576, 0.26, 0.7071, 0.6576, 0.26, 0.7071, 0.6576, 0.26, 0.7071, 0.6576, 0.26, 0.7071, 0.609, 0.7932, 0.0, 0.609, 0.7932, 0.0, 0.609, 0.7932, 0.0, 0.609, 0.7932, 0.0, 0.609, 0.7932, 0.0, 0.609, 0.7932, 0.0])] * 3)])

# ---- objects
ob_light = bpy.data.objects.new('Light', light_light)
ob_camera = bpy.data.objects.new('Camera', cam_camera)
ob_broom = bpy.data.objects.new('Broom', me_cube_001)

# ---- transforms, parenting, visibility, modifiers, constraints
ob_light.location = (4.076, 1.005, 5.904)
ob_light.rotation_euler = (0.6503, 0.05522, 1.866)
ob_light.lock_rotations_4d = False
ob_light.empty_display_type = 'ARROWS'
ob_light.color = (0.0, 0.0, 0.0, 0.0)
ob_light.lineart.crease_threshold = 0.0
ob_camera.location = (7.359, -6.926, 4.958)
ob_camera.rotation_euler = (1.109, 0.0, 0.8149)
ob_camera.lock_rotations_4d = False
ob_camera.empty_display_type = 'ARROWS'
ob_camera.color = (0.0, 0.0, 0.0, 0.0)
ob_camera.display_type = 'WIRE'
ob_camera.lineart.crease_threshold = 0.0
ob_broom.location = (0.0, 0.0, 0.0)
ob_broom.rotation_euler = (1.571, -0.0, 3.142)
ob_broom.scale = (0.005504, 0.005504, 0.005504)
ob_broom.color = (0.8, 0.8, 0.8, 1.0)

# ---- collection membership
col_collection.objects.link(ob_light)
col_collection.objects.link(ob_camera)
col_collection.objects.link(ob_broom)

# ---- scene / render settings (as saved in the file)
scene.camera = ob_camera
scene.frame_start = 1; scene.frame_end = 250; scene.frame_set(1)
scene.render.engine = 'BLENDER_EEVEE_NEXT'
scene.cycles.sampling_pattern = 'TABULATED_SOBOL'
scene.cycles.use_light_tree = False
scene.view_settings.view_transform = 'Filmic'
bpy.context.view_layer.update()
